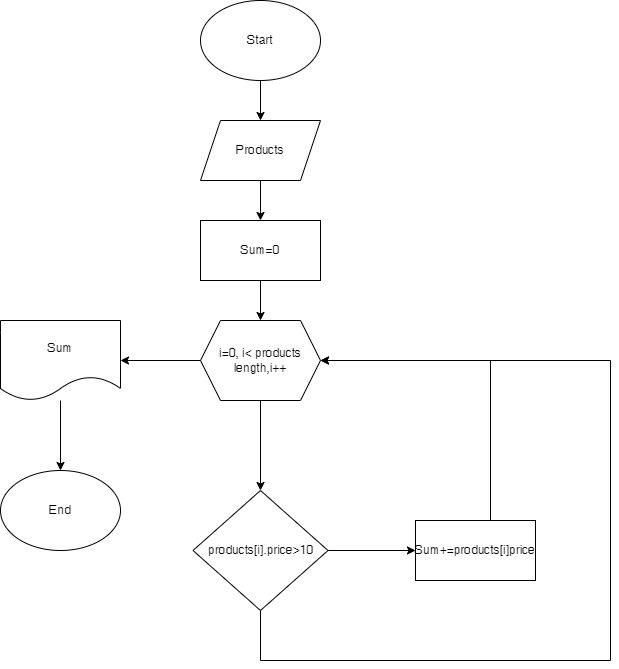

The diagram above was exported from draw.io. Its source (the exported page's mxGraphModel, read from the mxfile embedded in the PNG):
<mxGraphModel dx="880" dy="1653" grid="1" gridSize="10" guides="1" tooltips="1" connect="1" arrows="1" fold="1" page="1" pageScale="1" pageWidth="827" pageHeight="1169" math="0" shadow="0">
  <root>
    <mxCell id="0" />
    <mxCell id="1" parent="0" />
    <mxCell id="9hI_0JpsRzFA2JKMUDKV-2" value="" style="edgeStyle=orthogonalEdgeStyle;rounded=0;orthogonalLoop=1;jettySize=auto;html=1;" edge="1" parent="1" source="G7QkQ-O_ecrYshjogfgv-1" target="9hI_0JpsRzFA2JKMUDKV-1">
      <mxGeometry relative="1" as="geometry" />
    </mxCell>
    <mxCell id="G7QkQ-O_ecrYshjogfgv-1" value="Start" style="ellipse;whiteSpace=wrap;html=1;" parent="1" vertex="1">
      <mxGeometry x="390" y="-460" width="120" height="80" as="geometry" />
    </mxCell>
    <mxCell id="9hI_0JpsRzFA2JKMUDKV-7" value="" style="edgeStyle=orthogonalEdgeStyle;rounded=0;orthogonalLoop=1;jettySize=auto;html=1;" edge="1" parent="1" source="9hI_0JpsRzFA2JKMUDKV-1" target="9hI_0JpsRzFA2JKMUDKV-6">
      <mxGeometry relative="1" as="geometry" />
    </mxCell>
    <mxCell id="9hI_0JpsRzFA2JKMUDKV-1" value="Products" style="shape=parallelogram;perimeter=parallelogramPerimeter;whiteSpace=wrap;html=1;fixedSize=1;" vertex="1" parent="1">
      <mxGeometry x="390" y="-340" width="120" height="60" as="geometry" />
    </mxCell>
    <mxCell id="9hI_0JpsRzFA2JKMUDKV-10" value="" style="edgeStyle=orthogonalEdgeStyle;rounded=0;orthogonalLoop=1;jettySize=auto;html=1;" edge="1" parent="1" source="9hI_0JpsRzFA2JKMUDKV-3" target="9hI_0JpsRzFA2JKMUDKV-9">
      <mxGeometry relative="1" as="geometry" />
    </mxCell>
    <mxCell id="9hI_0JpsRzFA2JKMUDKV-17" value="" style="edgeStyle=orthogonalEdgeStyle;rounded=0;orthogonalLoop=1;jettySize=auto;html=1;" edge="1" parent="1" source="9hI_0JpsRzFA2JKMUDKV-3" target="9hI_0JpsRzFA2JKMUDKV-16">
      <mxGeometry relative="1" as="geometry" />
    </mxCell>
    <mxCell id="9hI_0JpsRzFA2JKMUDKV-3" value="i=0, i&amp;lt; products length,i++" style="shape=hexagon;perimeter=hexagonPerimeter2;whiteSpace=wrap;html=1;fixedSize=1;" vertex="1" parent="1">
      <mxGeometry x="390" y="-140" width="120" height="80" as="geometry" />
    </mxCell>
    <mxCell id="9hI_0JpsRzFA2JKMUDKV-8" value="" style="edgeStyle=orthogonalEdgeStyle;rounded=0;orthogonalLoop=1;jettySize=auto;html=1;" edge="1" parent="1" source="9hI_0JpsRzFA2JKMUDKV-6" target="9hI_0JpsRzFA2JKMUDKV-3">
      <mxGeometry relative="1" as="geometry" />
    </mxCell>
    <mxCell id="9hI_0JpsRzFA2JKMUDKV-6" value="Sum=0" style="whiteSpace=wrap;html=1;" vertex="1" parent="1">
      <mxGeometry x="390" y="-240" width="120" height="60" as="geometry" />
    </mxCell>
    <mxCell id="9hI_0JpsRzFA2JKMUDKV-13" value="" style="edgeStyle=orthogonalEdgeStyle;rounded=0;orthogonalLoop=1;jettySize=auto;html=1;" edge="1" parent="1" source="9hI_0JpsRzFA2JKMUDKV-9" target="9hI_0JpsRzFA2JKMUDKV-12">
      <mxGeometry relative="1" as="geometry" />
    </mxCell>
    <mxCell id="9hI_0JpsRzFA2JKMUDKV-14" style="edgeStyle=orthogonalEdgeStyle;rounded=0;orthogonalLoop=1;jettySize=auto;html=1;entryX=1;entryY=0.5;entryDx=0;entryDy=0;" edge="1" parent="1" source="9hI_0JpsRzFA2JKMUDKV-9" target="9hI_0JpsRzFA2JKMUDKV-3">
      <mxGeometry relative="1" as="geometry">
        <Array as="points">
          <mxPoint x="450" y="200" />
          <mxPoint x="800" y="200" />
          <mxPoint x="800" y="-100" />
        </Array>
      </mxGeometry>
    </mxCell>
    <mxCell id="9hI_0JpsRzFA2JKMUDKV-9" value="products[i].price&amp;gt;10" style="rhombus;whiteSpace=wrap;html=1;" vertex="1" parent="1">
      <mxGeometry x="382.5" y="30" width="135" height="120" as="geometry" />
    </mxCell>
    <mxCell id="9hI_0JpsRzFA2JKMUDKV-15" style="edgeStyle=orthogonalEdgeStyle;rounded=0;orthogonalLoop=1;jettySize=auto;html=1;entryX=1;entryY=0.5;entryDx=0;entryDy=0;" edge="1" parent="1" source="9hI_0JpsRzFA2JKMUDKV-12" target="9hI_0JpsRzFA2JKMUDKV-3">
      <mxGeometry relative="1" as="geometry">
        <Array as="points">
          <mxPoint x="680" y="-100" />
        </Array>
      </mxGeometry>
    </mxCell>
    <mxCell id="9hI_0JpsRzFA2JKMUDKV-12" value="Sum+=products[i]price" style="whiteSpace=wrap;html=1;" vertex="1" parent="1">
      <mxGeometry x="605" y="60" width="120" height="60" as="geometry" />
    </mxCell>
    <mxCell id="9hI_0JpsRzFA2JKMUDKV-19" value="" style="edgeStyle=orthogonalEdgeStyle;rounded=0;orthogonalLoop=1;jettySize=auto;html=1;" edge="1" parent="1" source="9hI_0JpsRzFA2JKMUDKV-16" target="9hI_0JpsRzFA2JKMUDKV-18">
      <mxGeometry relative="1" as="geometry" />
    </mxCell>
    <mxCell id="9hI_0JpsRzFA2JKMUDKV-16" value="Sum" style="shape=document;whiteSpace=wrap;html=1;boundedLbl=1;" vertex="1" parent="1">
      <mxGeometry x="190" y="-140" width="120" height="80" as="geometry" />
    </mxCell>
    <mxCell id="9hI_0JpsRzFA2JKMUDKV-18" value="End" style="ellipse;whiteSpace=wrap;html=1;" vertex="1" parent="1">
      <mxGeometry x="190" y="10" width="120" height="80" as="geometry" />
    </mxCell>
  </root>
</mxGraphModel>